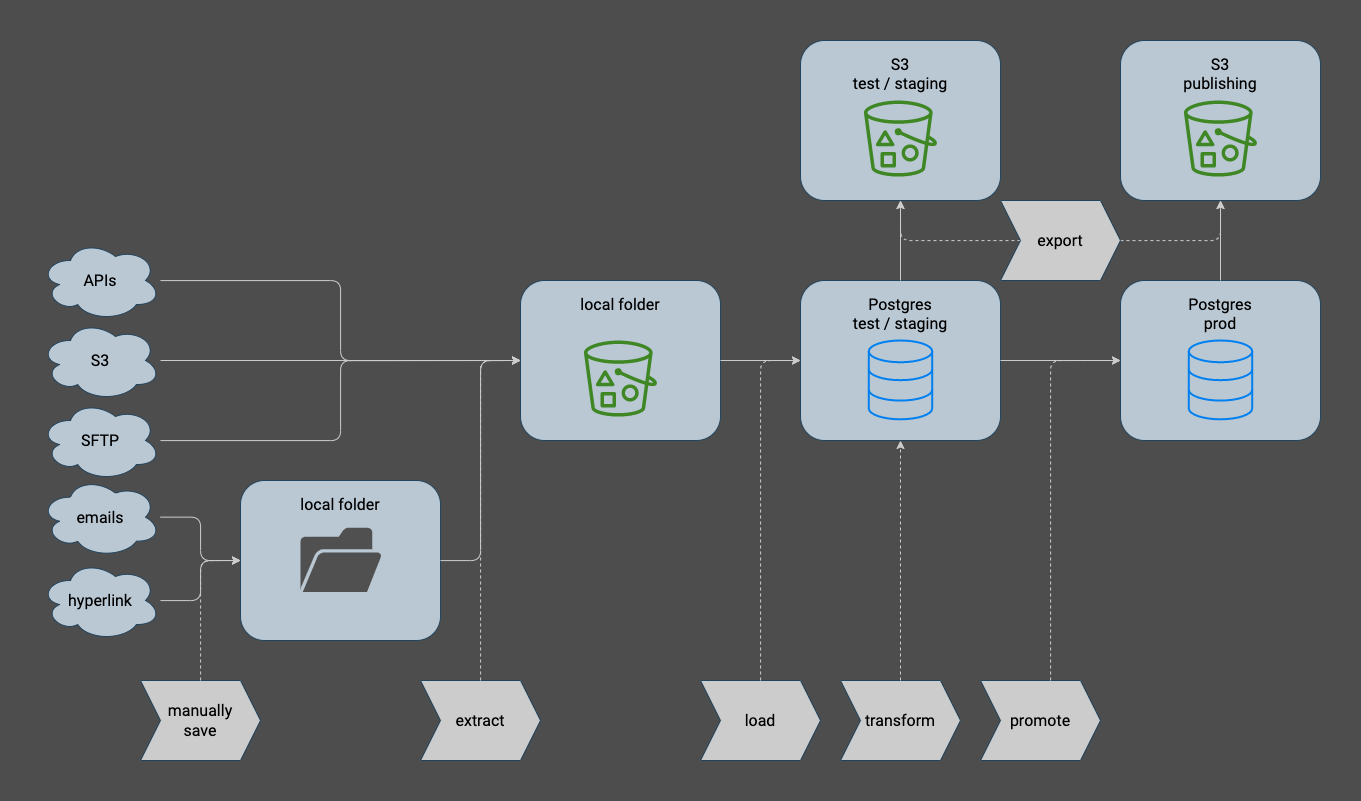

The diagram above was exported from draw.io. Its source (the exported page's mxGraphModel, read from the mxfile embedded in the PNG):
<mxGraphModel dx="2049" dy="1547" grid="0" gridSize="10" guides="1" tooltips="1" connect="1" arrows="1" fold="1" page="1" pageScale="1" pageWidth="1600" pageHeight="900" background="#4D4D4D" math="0" shadow="0">
  <root>
    <mxCell id="0" />
    <mxCell id="1" parent="0" />
    <mxCell id="186" value="" style="group" vertex="1" connectable="0" parent="1">
      <mxGeometry x="160" y="89.99999999999994" width="1280" height="720" as="geometry" />
    </mxCell>
    <mxCell id="29" value="APIs" style="ellipse;shape=cloud;whiteSpace=wrap;html=1;fontSize=16;fillColor=#bac8d3;strokeColor=#23445d;fontFamily=Roboto;fontSource=https%3A%2F%2Ffonts.googleapis.com%2Fcss%3Ffamily%3DRoboto;" parent="186" vertex="1">
      <mxGeometry y="200.00000000000006" width="120" height="80" as="geometry" />
    </mxCell>
    <mxCell id="35" value="emails" style="ellipse;shape=cloud;whiteSpace=wrap;html=1;fontSize=16;fillColor=#bac8d3;strokeColor=#23445d;fontFamily=Roboto;fontSource=https%3A%2F%2Ffonts.googleapis.com%2Fcss%3Ffamily%3DRoboto;" parent="186" vertex="1">
      <mxGeometry y="436.68000000000006" width="120" height="80" as="geometry" />
    </mxCell>
    <mxCell id="36" value="hyperlink" style="ellipse;shape=cloud;whiteSpace=wrap;html=1;fontSize=16;fillColor=#bac8d3;strokeColor=#23445d;fontFamily=Roboto;fontSource=https%3A%2F%2Ffonts.googleapis.com%2Fcss%3Ffamily%3DRoboto;" parent="186" vertex="1">
      <mxGeometry y="520.0000000000002" width="120" height="80" as="geometry" />
    </mxCell>
    <mxCell id="37" value="S3" style="ellipse;shape=cloud;whiteSpace=wrap;html=1;fontSize=16;fillColor=#bac8d3;strokeColor=#23445d;fontFamily=Roboto;fontSource=https%3A%2F%2Ffonts.googleapis.com%2Fcss%3Ffamily%3DRoboto;" parent="186" vertex="1">
      <mxGeometry y="280.00000000000006" width="120" height="80" as="geometry" />
    </mxCell>
    <mxCell id="54" value="manually&lt;br&gt;save" style="shape=step;perimeter=stepPerimeter;whiteSpace=wrap;html=1;fixedSize=1;fontSize=16;aspect=fixed;fillColor=#CCCCCC;strokeColor=#23445d;fontFamily=Roboto;fontSource=https%3A%2F%2Ffonts.googleapis.com%2Fcss%3Ffamily%3DRoboto;" parent="186" vertex="1">
      <mxGeometry x="100" y="640" width="120" height="80" as="geometry" />
    </mxCell>
    <mxCell id="56" value="extract" style="shape=step;perimeter=stepPerimeter;whiteSpace=wrap;html=1;fixedSize=1;fontSize=16;aspect=fixed;fillColor=#CCCCCC;strokeColor=#23445d;fontFamily=Roboto;fontSource=https%3A%2F%2Ffonts.googleapis.com%2Fcss%3Ffamily%3DRoboto;" parent="186" vertex="1">
      <mxGeometry x="380" y="640" width="120" height="80" as="geometry" />
    </mxCell>
    <mxCell id="57" value="load" style="shape=step;perimeter=stepPerimeter;whiteSpace=wrap;html=1;fixedSize=1;fontSize=16;aspect=fixed;fillColor=#CCCCCC;strokeColor=#23445d;fontFamily=Roboto;fontSource=https%3A%2F%2Ffonts.googleapis.com%2Fcss%3Ffamily%3DRoboto;" parent="186" vertex="1">
      <mxGeometry x="660" y="640" width="120" height="80" as="geometry" />
    </mxCell>
    <mxCell id="95" value="transform" style="shape=step;perimeter=stepPerimeter;whiteSpace=wrap;html=1;fixedSize=1;fontSize=16;aspect=fixed;fillColor=#CCCCCC;strokeColor=#23445d;fontFamily=Roboto;fontSource=https%3A%2F%2Ffonts.googleapis.com%2Fcss%3Ffamily%3DRoboto;" parent="186" vertex="1">
      <mxGeometry x="800" y="640" width="120" height="80" as="geometry" />
    </mxCell>
    <mxCell id="96" value="promote" style="shape=step;perimeter=stepPerimeter;whiteSpace=wrap;html=1;fixedSize=1;fontSize=16;aspect=fixed;fillColor=#CCCCCC;strokeColor=#23445d;fontFamily=Roboto;fontSource=https%3A%2F%2Ffonts.googleapis.com%2Fcss%3Ffamily%3DRoboto;" parent="186" vertex="1">
      <mxGeometry x="940" y="640" width="120" height="80" as="geometry" />
    </mxCell>
    <mxCell id="144" value="" style="group;fontFamily=Roboto;fontSource=https%3A%2F%2Ffonts.googleapis.com%2Fcss%3Ffamily%3DRoboto;" parent="186" vertex="1" connectable="0">
      <mxGeometry x="200" y="440" width="200" height="160" as="geometry" />
    </mxCell>
    <mxCell id="139" value="local folder" style="rounded=1;whiteSpace=wrap;html=1;fontFamily=Roboto;fontSize=16;fontColor=default;align=center;strokeColor=#23445d;fillColor=#bac8d3;fillStyle=solid;verticalAlign=top;spacing=10;fontSource=https%3A%2F%2Ffonts.googleapis.com%2Fcss%3Ffamily%3DRoboto;" parent="144" vertex="1">
      <mxGeometry width="200" height="160" as="geometry" />
    </mxCell>
    <mxCell id="143" value="" style="sketch=0;pointerEvents=1;shadow=0;dashed=0;html=1;strokeColor=none;fillColor=#505050;labelPosition=center;verticalLabelPosition=bottom;verticalAlign=top;outlineConnect=0;align=center;shape=mxgraph.office.concepts.folder_open;fontSize=16;fontFamily=Roboto;fontSource=https%3A%2F%2Ffonts.googleapis.com%2Fcss%3Ffamily%3DRoboto;" parent="144" vertex="1">
      <mxGeometry x="60" y="47.360000000000014" width="81.46" height="64.12" as="geometry" />
    </mxCell>
    <mxCell id="148" style="edgeStyle=orthogonalEdgeStyle;shape=connector;rounded=1;html=1;entryX=0;entryY=0.5;entryDx=0;entryDy=0;labelBackgroundColor=default;strokeColor=#CCCCCC;fontFamily=Roboto;fontSize=16;fontColor=#000000;endArrow=classic;fontSource=https%3A%2F%2Ffonts.googleapis.com%2Fcss%3Ffamily%3DRoboto;" parent="186" source="35" target="139" edge="1">
      <mxGeometry relative="1" as="geometry" />
    </mxCell>
    <mxCell id="147" style="edgeStyle=orthogonalEdgeStyle;html=1;entryX=0;entryY=0.5;entryDx=0;entryDy=0;strokeColor=#CCCCCC;fontSize=16;fontColor=#000000;fontFamily=Roboto;fontSource=https%3A%2F%2Ffonts.googleapis.com%2Fcss%3Ffamily%3DRoboto;" parent="186" source="36" target="139" edge="1">
      <mxGeometry relative="1" as="geometry" />
    </mxCell>
    <mxCell id="108" style="edgeStyle=orthogonalEdgeStyle;jumpStyle=none;html=1;fontSize=16;fontColor=#000000;elbow=vertical;dashed=1;strokeColor=#CCCCCC;entryX=0;entryY=0.5;entryDx=0;entryDy=0;fontFamily=Roboto;fontSource=https%3A%2F%2Ffonts.googleapis.com%2Fcss%3Ffamily%3DRoboto;" parent="186" source="54" target="139" edge="1">
      <mxGeometry relative="1" as="geometry">
        <mxPoint x="160" y="570" as="targetPoint" />
      </mxGeometry>
    </mxCell>
    <mxCell id="149" style="edgeStyle=orthogonalEdgeStyle;shape=connector;rounded=1;html=1;labelBackgroundColor=default;strokeColor=#CCCCCC;fontFamily=Roboto;fontSize=16;fontColor=#000000;endArrow=classic;entryX=0;entryY=0.5;entryDx=0;entryDy=0;fontSource=https%3A%2F%2Ffonts.googleapis.com%2Fcss%3Ffamily%3DRoboto;" parent="186" source="139" target="152" edge="1">
      <mxGeometry relative="1" as="geometry">
        <mxPoint x="450" y="350.00000000000006" as="targetPoint" />
      </mxGeometry>
    </mxCell>
    <mxCell id="150" value="SFTP" style="ellipse;shape=cloud;whiteSpace=wrap;html=1;fontSize=16;fillColor=#bac8d3;strokeColor=#23445d;fontFamily=Roboto;fontSource=https%3A%2F%2Ffonts.googleapis.com%2Fcss%3Ffamily%3DRoboto;" parent="186" vertex="1">
      <mxGeometry y="360.00000000000006" width="120" height="80" as="geometry" />
    </mxCell>
    <mxCell id="153" value="" style="group;fontFamily=Roboto;fontSource=https%3A%2F%2Ffonts.googleapis.com%2Fcss%3Ffamily%3DRoboto;" parent="186" vertex="1" connectable="0">
      <mxGeometry x="480" y="240" width="200" height="160" as="geometry" />
    </mxCell>
    <mxCell id="152" value="local folder" style="rounded=1;whiteSpace=wrap;html=1;fontFamily=Roboto;fontSize=16;fontColor=default;align=center;strokeColor=#23445d;fillColor=#bac8d3;fillStyle=solid;verticalAlign=top;spacing=10;fontSource=https%3A%2F%2Ffonts.googleapis.com%2Fcss%3Ffamily%3DRoboto;" parent="153" vertex="1">
      <mxGeometry width="200" height="160" as="geometry" />
    </mxCell>
    <mxCell id="32" value="" style="sketch=0;outlineConnect=0;fontColor=#232F3E;gradientColor=none;fillColor=#3F8624;strokeColor=none;dashed=0;verticalLabelPosition=bottom;verticalAlign=top;align=center;html=1;fontSize=16;fontStyle=0;aspect=fixed;pointerEvents=1;shape=mxgraph.aws4.bucket_with_objects;fontFamily=Roboto;fontSource=https%3A%2F%2Ffonts.googleapis.com%2Fcss%3Ffamily%3DRoboto;" parent="153" vertex="1">
      <mxGeometry x="63.41463414634143" y="60.000000000000114" width="73.17073170731707" height="76.09756097560975" as="geometry" />
    </mxCell>
    <mxCell id="124" style="edgeStyle=orthogonalEdgeStyle;shape=connector;rounded=1;html=1;labelBackgroundColor=default;strokeColor=#CCCCCC;fontFamily=Roboto;fontSize=16;fontColor=#000000;endArrow=classic;entryX=0;entryY=0.5;entryDx=0;entryDy=0;fontSource=https%3A%2F%2Ffonts.googleapis.com%2Fcss%3Ffamily%3DRoboto;" parent="186" source="29" target="152" edge="1">
      <mxGeometry relative="1" as="geometry">
        <mxPoint x="478" y="265.00000000000006" as="targetPoint" />
      </mxGeometry>
    </mxCell>
    <mxCell id="123" style="edgeStyle=orthogonalEdgeStyle;shape=connector;rounded=1;html=1;labelBackgroundColor=default;strokeColor=#CCCCCC;fontFamily=Roboto;fontSize=16;fontColor=#000000;endArrow=classic;entryX=0;entryY=0.5;entryDx=0;entryDy=0;fontSource=https%3A%2F%2Ffonts.googleapis.com%2Fcss%3Ffamily%3DRoboto;" parent="186" source="37" target="152" edge="1">
      <mxGeometry relative="1" as="geometry">
        <mxPoint x="445" y="318.00000000000006" as="targetPoint" />
      </mxGeometry>
    </mxCell>
    <mxCell id="109" style="edgeStyle=orthogonalEdgeStyle;jumpStyle=none;html=1;dashed=1;fontSize=16;fontColor=#000000;elbow=vertical;strokeColor=#CCCCCC;entryX=0;entryY=0.5;entryDx=0;entryDy=0;fontFamily=Roboto;fontSource=https%3A%2F%2Ffonts.googleapis.com%2Fcss%3Ffamily%3DRoboto;" parent="186" source="56" target="152" edge="1">
      <mxGeometry relative="1" as="geometry">
        <mxPoint x="470" y="550" as="targetPoint" />
      </mxGeometry>
    </mxCell>
    <mxCell id="151" style="edgeStyle=orthogonalEdgeStyle;shape=connector;rounded=1;html=1;labelBackgroundColor=default;strokeColor=#CCCCCC;fontFamily=Roboto;fontSize=16;fontColor=#000000;endArrow=classic;entryX=0;entryY=0.5;entryDx=0;entryDy=0;fontSource=https%3A%2F%2Ffonts.googleapis.com%2Fcss%3Ffamily%3DRoboto;" parent="186" source="150" target="152" edge="1">
      <mxGeometry relative="1" as="geometry">
        <mxPoint x="470" y="350.00000000000006" as="targetPoint" />
      </mxGeometry>
    </mxCell>
    <mxCell id="160" value="" style="group;fontFamily=Roboto;fontSource=https%3A%2F%2Ffonts.googleapis.com%2Fcss%3Ffamily%3DRoboto;" parent="186" vertex="1" connectable="0">
      <mxGeometry x="760" y="240" width="200" height="160" as="geometry" />
    </mxCell>
    <mxCell id="155" value="Postgres&lt;br&gt;test / staging" style="rounded=1;whiteSpace=wrap;html=1;fontFamily=Roboto;fontSize=16;fontColor=default;align=center;strokeColor=#23445d;fillColor=#bac8d3;fillStyle=solid;verticalAlign=top;spacing=10;fontSource=https%3A%2F%2Ffonts.googleapis.com%2Fcss%3Ffamily%3DRoboto;" parent="160" vertex="1">
      <mxGeometry width="200" height="160" as="geometry" />
    </mxCell>
    <mxCell id="159" value="" style="html=1;verticalLabelPosition=bottom;align=center;labelBackgroundColor=#ffffff;verticalAlign=top;strokeWidth=2;strokeColor=#0080F0;shadow=0;dashed=0;shape=mxgraph.ios7.icons.data;fontSize=16;fontColor=#000000;fillColor=none;fontFamily=Roboto;fontSource=https%3A%2F%2Ffonts.googleapis.com%2Fcss%3Ffamily%3DRoboto;" parent="160" vertex="1">
      <mxGeometry x="68.29268292682923" y="60.00000000000006" width="63.41463414634146" height="78.81" as="geometry" />
    </mxCell>
    <mxCell id="118" style="shape=connector;rounded=1;jumpStyle=none;html=1;dashed=1;labelBackgroundColor=default;strokeColor=#CCCCCC;fontFamily=Roboto;fontSize=16;fontColor=#000000;endArrow=classic;edgeStyle=orthogonalEdgeStyle;entryX=0;entryY=0.5;entryDx=0;entryDy=0;fontSource=https%3A%2F%2Ffonts.googleapis.com%2Fcss%3Ffamily%3DRoboto;" parent="186" source="57" target="155" edge="1">
      <mxGeometry relative="1" as="geometry">
        <mxPoint x="720" y="376.00000000000006" as="targetPoint" />
      </mxGeometry>
    </mxCell>
    <mxCell id="111" style="edgeStyle=orthogonalEdgeStyle;jumpStyle=none;html=1;dashed=1;fontSize=16;fontColor=#000000;elbow=vertical;strokeColor=#CCCCCC;entryX=0.5;entryY=1;entryDx=0;entryDy=0;fontFamily=Roboto;fontSource=https%3A%2F%2Ffonts.googleapis.com%2Fcss%3Ffamily%3DRoboto;" parent="186" source="95" target="155" edge="1">
      <mxGeometry relative="1" as="geometry">
        <mxPoint x="858" y="445.00000000000006" as="targetPoint" />
      </mxGeometry>
    </mxCell>
    <mxCell id="102" style="edgeStyle=orthogonalEdgeStyle;html=1;fontSize=16;fontColor=#000000;strokeColor=#CCCCCC;exitX=1;exitY=0.5;exitDx=0;exitDy=0;entryX=0;entryY=0.5;entryDx=0;entryDy=0;fontFamily=Roboto;fontSource=https%3A%2F%2Ffonts.googleapis.com%2Fcss%3Ffamily%3DRoboto;" parent="186" source="152" target="155" edge="1">
      <mxGeometry relative="1" as="geometry">
        <mxPoint x="700" y="320.00000000000006" as="sourcePoint" />
        <mxPoint x="737" y="286.00000000000006" as="targetPoint" />
      </mxGeometry>
    </mxCell>
    <mxCell id="165" value="" style="group;fontFamily=Roboto;fontSource=https%3A%2F%2Ffonts.googleapis.com%2Fcss%3Ffamily%3DRoboto;" parent="186" vertex="1" connectable="0">
      <mxGeometry x="1080" y="240" width="200" height="160" as="geometry" />
    </mxCell>
    <mxCell id="166" value="Postgres&lt;br&gt;prod" style="rounded=1;whiteSpace=wrap;html=1;fontFamily=Roboto;fontSize=16;fontColor=default;align=center;strokeColor=#23445d;fillColor=#bac8d3;fillStyle=solid;verticalAlign=top;spacing=10;fontSource=https%3A%2F%2Ffonts.googleapis.com%2Fcss%3Ffamily%3DRoboto;" parent="165" vertex="1">
      <mxGeometry width="200" height="160" as="geometry" />
    </mxCell>
    <mxCell id="167" value="" style="html=1;verticalLabelPosition=bottom;align=center;labelBackgroundColor=#ffffff;verticalAlign=top;strokeWidth=2;strokeColor=#0080F0;shadow=0;dashed=0;shape=mxgraph.ios7.icons.data;fontSize=16;fontColor=#000000;fillColor=none;fontFamily=Roboto;fontSource=https%3A%2F%2Ffonts.googleapis.com%2Fcss%3Ffamily%3DRoboto;" parent="165" vertex="1">
      <mxGeometry x="68.29268292682923" y="60.00000000000006" width="63.41463414634146" height="78.81" as="geometry" />
    </mxCell>
    <mxCell id="117" style="edgeStyle=orthogonalEdgeStyle;shape=connector;rounded=1;jumpStyle=none;html=1;dashed=1;labelBackgroundColor=default;strokeColor=#CCCCCC;fontFamily=Roboto;fontSize=16;fontColor=#000000;endArrow=classic;elbow=vertical;entryX=0;entryY=0.5;entryDx=0;entryDy=0;fontSource=https%3A%2F%2Ffonts.googleapis.com%2Fcss%3Ffamily%3DRoboto;" parent="186" source="96" target="166" edge="1">
      <mxGeometry relative="1" as="geometry">
        <mxPoint x="1008" y="320.00000000000006" as="targetPoint" />
        <Array as="points">
          <mxPoint x="1010" y="320.00000000000006" />
        </Array>
      </mxGeometry>
    </mxCell>
    <mxCell id="168" style="edgeStyle=orthogonalEdgeStyle;shape=connector;rounded=1;html=1;entryX=0;entryY=0.5;entryDx=0;entryDy=0;labelBackgroundColor=default;strokeColor=#CCCCCC;fontFamily=Roboto;fontSize=16;fontColor=#000000;endArrow=classic;fontSource=https%3A%2F%2Ffonts.googleapis.com%2Fcss%3Ffamily%3DRoboto;" parent="186" source="155" target="166" edge="1">
      <mxGeometry relative="1" as="geometry" />
    </mxCell>
    <mxCell id="172" value="" style="group;fontFamily=Roboto;fontSource=https%3A%2F%2Ffonts.googleapis.com%2Fcss%3Ffamily%3DRoboto;" parent="186" vertex="1" connectable="0">
      <mxGeometry x="1080" width="200" height="160" as="geometry" />
    </mxCell>
    <mxCell id="173" value="S3&lt;br&gt;publishing" style="rounded=1;whiteSpace=wrap;html=1;fontFamily=Roboto;fontSize=16;fontColor=default;align=center;strokeColor=#23445d;fillColor=#bac8d3;fillStyle=solid;verticalAlign=top;spacing=10;fontSource=https%3A%2F%2Ffonts.googleapis.com%2Fcss%3Ffamily%3DRoboto;" parent="172" vertex="1">
      <mxGeometry width="200" height="160" as="geometry" />
    </mxCell>
    <mxCell id="174" value="" style="sketch=0;outlineConnect=0;fontColor=#232F3E;gradientColor=none;fillColor=#3F8624;strokeColor=none;dashed=0;verticalLabelPosition=bottom;verticalAlign=top;align=center;html=1;fontSize=16;fontStyle=0;aspect=fixed;pointerEvents=1;shape=mxgraph.aws4.bucket_with_objects;fontFamily=Roboto;fontSource=https%3A%2F%2Ffonts.googleapis.com%2Fcss%3Ffamily%3DRoboto;" parent="172" vertex="1">
      <mxGeometry x="63.41463414634143" y="60.000000000000114" width="73.17073170731707" height="76.09756097560975" as="geometry" />
    </mxCell>
    <mxCell id="175" value="" style="group;fontFamily=Roboto;fontSource=https%3A%2F%2Ffonts.googleapis.com%2Fcss%3Ffamily%3DRoboto;" parent="186" vertex="1" connectable="0">
      <mxGeometry x="760" width="200" height="160" as="geometry" />
    </mxCell>
    <mxCell id="176" value="S3&lt;br&gt;test / staging" style="rounded=1;whiteSpace=wrap;html=1;fontFamily=Roboto;fontSize=16;fontColor=default;align=center;strokeColor=#23445d;fillColor=#bac8d3;fillStyle=solid;verticalAlign=top;spacing=10;fontSource=https%3A%2F%2Ffonts.googleapis.com%2Fcss%3Ffamily%3DRoboto;" parent="175" vertex="1">
      <mxGeometry width="200" height="160" as="geometry" />
    </mxCell>
    <mxCell id="177" value="" style="sketch=0;outlineConnect=0;fontColor=#232F3E;gradientColor=none;fillColor=#3F8624;strokeColor=none;dashed=0;verticalLabelPosition=bottom;verticalAlign=top;align=center;html=1;fontSize=16;fontStyle=0;aspect=fixed;pointerEvents=1;shape=mxgraph.aws4.bucket_with_objects;fontFamily=Roboto;fontSource=https%3A%2F%2Ffonts.googleapis.com%2Fcss%3Ffamily%3DRoboto;" parent="175" vertex="1">
      <mxGeometry x="63.41463414634143" y="60.000000000000114" width="73.17073170731707" height="76.09756097560975" as="geometry" />
    </mxCell>
    <mxCell id="182" style="edgeStyle=orthogonalEdgeStyle;shape=connector;rounded=1;jumpStyle=none;html=1;entryX=0.5;entryY=1;entryDx=0;entryDy=0;dashed=1;labelBackgroundColor=default;strokeColor=#CCCCCC;fontFamily=Roboto;fontSource=https%3A%2F%2Ffonts.googleapis.com%2Fcss%3Ffamily%3DRoboto;fontSize=16;fontColor=#000000;endArrow=classic;elbow=vertical;" parent="186" source="181" target="173" edge="1">
      <mxGeometry relative="1" as="geometry">
        <Array as="points">
          <mxPoint x="1180" y="200.00000000000006" />
        </Array>
      </mxGeometry>
    </mxCell>
    <mxCell id="183" style="edgeStyle=orthogonalEdgeStyle;shape=connector;rounded=1;jumpStyle=none;html=1;entryX=0.5;entryY=1;entryDx=0;entryDy=0;dashed=1;labelBackgroundColor=default;strokeColor=#CCCCCC;fontFamily=Roboto;fontSource=https%3A%2F%2Ffonts.googleapis.com%2Fcss%3Ffamily%3DRoboto;fontSize=16;fontColor=#000000;endArrow=classic;elbow=vertical;" parent="186" source="181" target="176" edge="1">
      <mxGeometry relative="1" as="geometry">
        <Array as="points">
          <mxPoint x="860" y="200.00000000000006" />
        </Array>
      </mxGeometry>
    </mxCell>
    <mxCell id="181" value="export" style="shape=step;perimeter=stepPerimeter;whiteSpace=wrap;html=1;fixedSize=1;fontSize=16;aspect=fixed;fillColor=#CCCCCC;strokeColor=#23445d;fontFamily=Roboto;fontSource=https%3A%2F%2Ffonts.googleapis.com%2Fcss%3Ffamily%3DRoboto;" parent="186" vertex="1">
      <mxGeometry x="960" y="160.00000000000006" width="120" height="80" as="geometry" />
    </mxCell>
    <mxCell id="184" style="edgeStyle=orthogonalEdgeStyle;shape=connector;rounded=1;html=1;entryX=0.5;entryY=1;entryDx=0;entryDy=0;labelBackgroundColor=default;strokeColor=#CCCCCC;fontFamily=Roboto;fontSource=https%3A%2F%2Ffonts.googleapis.com%2Fcss%3Ffamily%3DRoboto;fontSize=16;fontColor=#000000;endArrow=classic;" parent="186" source="155" target="176" edge="1">
      <mxGeometry relative="1" as="geometry" />
    </mxCell>
    <mxCell id="185" style="edgeStyle=orthogonalEdgeStyle;shape=connector;rounded=1;html=1;entryX=0.5;entryY=1;entryDx=0;entryDy=0;labelBackgroundColor=default;strokeColor=#CCCCCC;fontFamily=Roboto;fontSource=https%3A%2F%2Ffonts.googleapis.com%2Fcss%3Ffamily%3DRoboto;fontSize=16;fontColor=#000000;endArrow=classic;" parent="186" source="166" target="173" edge="1">
      <mxGeometry relative="1" as="geometry" />
    </mxCell>
  </root>
</mxGraphModel>